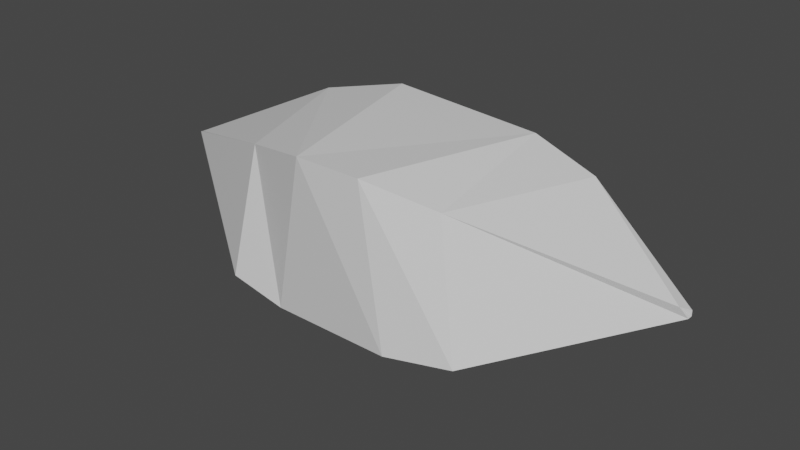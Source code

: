 # Source: DiamondProjectile.blend  (saved by Blender 2.82.7; exported with 4.5.12 LTS)
import bpy
from mathutils import Matrix  # noqa: F401  (used for matrix-valued properties, if any)

bpy.ops.wm.read_factory_settings(use_empty=True)
scene = bpy.context.scene
scene.name = 'Scene'

# ---- collections
col_collection = bpy.data.collections.new('Collection'); scene.collection.children.link(col_collection)

# ---- materials (node trees are filled in below, after node groups)
mat_material = bpy.data.materials.new('Material')
mat_material.alpha_threshold = 0.0
mat_material.use_transparent_shadow = False
mat_material.line_color = (0.0, 0.0, 0.0, 1.0)

# ---- material node trees
mat_material.use_nodes = True; mat_material.node_tree.nodes.clear()
_N = mat_material.node_tree.nodes; _L = mat_material.node_tree.links
n0 = _N.new('ShaderNodeOutputMaterial'); n0.name = 'Material Output'; n0.location = (300, 300)
n1 = _N.new('ShaderNodeBsdfPrincipled'); n1.name = 'Principled BSDF'; n1.location = (10, 300)
n1.distribution = 'GGX'
n1.subsurface_method = 'BURLEY'
n1.inputs[2].default_value = 0.4
n1.inputs[3].default_value = 1.45
n1.inputs[27].default_value = (0.0, 0.0, 0.0, 1.0)
n1.inputs[28].default_value = 1.0
_L.new(n1.outputs[0], n0.inputs[0])
n0.is_active_output = True

# ---- world
world_world = bpy.data.worlds.new('World'); scene.world = world_world
world_world.use_nodes = True; world_world.node_tree.nodes.clear()
_N = world_world.node_tree.nodes; _L = world_world.node_tree.links
n0 = _N.new('ShaderNodeOutputWorld'); n0.name = 'World Output'; n0.location = (300, 300)
n1 = _N.new('ShaderNodeBackground'); n1.name = 'Background'; n1.location = (10, 300)
n1.inputs[0].default_value = (0.05088, 0.05088, 0.05088, 1.0)
_L.new(n1.outputs[0], n0.inputs[0])
n0.is_active_output = True
world_world.color = (0.05088, 0.05088, 0.05088)
world_world.use_sun_shadow = False
world_world.sun_shadow_jitter_overblur = 0.0

# ---- meshes
me_cube = bpy.data.meshes.new('Cube')
me_cube.from_pydata([(0.7248, 0.6748, 0.6983), (1.045, 0.7866, -0.9322), (0.3112, -1.038, 0.7742), (0.537, -1.044, -0.6723), (-0.7629, 0.7628, 0.7545), (-0.9524, 0.6401, -0.8669), (-0.3112, -1.038, 0.7742), (-0.7328, -0.8933, -0.7958), (-2.616, -0.02474, 0.03746), (-1.592, 0.6969, -0.649), (-1.264, -0.9135, -0.6638), (-2.613, -0.04778, 0.04048), (-1.072, -0.7597, 0.5827), (-2.601, -0.05837, 0.07281), (-2.611, -0.02823, 0.06304), (-1.491, 0.5753, 0.5985), (1.38, 0.5417, 0.5491), (2.528, 0.02409, 0.02409), (2.528, 0.02409, -0.02409), (1.395, 0.6928, -0.7219), (2.472, -0.07738, 0.07738), (0.9033, -0.8048, 0.5934), (1.118, -0.9068, -0.6255), (2.528, -0.02409, -0.02409)], [], [(0, 4, 6, 2), (3, 2, 6, 7), (7, 6, 12, 10), (5, 1, 3, 7), (5, 4, 0, 1), (0, 2, 21, 16), (18, 17, 20, 23), (2, 3, 22, 21), (3, 1, 19, 22), (4, 5, 9, 15), (5, 7, 10, 9), (6, 4, 15, 12), (9, 10, 11, 8), (10, 12, 13, 11), (15, 9, 8, 14), (12, 15, 14, 13), (11, 13, 14, 8), (17, 18, 19, 16), (21, 22, 23, 20), (16, 21, 20, 17), (22, 19, 18, 23), (1, 0, 16, 19)])
_uv = me_cube.uv_layers.new(name='UVMap')
_uv.uv.foreach_set('vector', [0.625, 0.5, 0.875, 0.5, 0.875, 0.75, 0.625, 0.75, 0.375, 0.75, 0.625, 0.75, 0.625, 1.0, 0.375, 1.0, 0.375, 1.0, 0.625, 1.0, 0.625, 1.0, 0.375, 1.0, 0.125, 0.5, 0.375, 0.5, 0.375, 0.75, 0.125, 0.75, 0.375, 0.25, 0.625, 0.25, 0.625, 0.5, 0.375, 0.5, 0.625, 0.5, 0.625, 0.75, 0.625, 0.75, 0.625, 0.5, 0.497, 0.622, 0.503, 0.622, 0.503, 0.628, 0.497, 0.628, 0.625, 0.75, 0.375, 0.75, 0.375, 0.75, 0.625, 0.75, 0.375, 0.75, 0.375, 0.5, 0.375, 0.5, 0.375, 0.75, 0.625, 0.25, 0.375, 0.25, 0.375, 0.25, 0.625, 0.25, 0.125, 0.5, 0.125, 0.75, 0.125, 0.75, 0.125, 0.5, 0.875, 0.75, 0.875, 0.5, 0.875, 0.5, 0.875, 0.75, 0.125, 0.5, 0.125, 0.75, 0.125, 0.6263, 0.125, 0.6237, 0.375, 1.0, 0.625, 1.0, 0.5013, 1.0, 0.4987, 1.0, 0.625, 0.25, 0.375, 0.25, 0.4987, 0.1263, 0.5013, 0.1263, 0.875, 0.75, 0.875, 0.5, 0.875, 0.6237, 0.875, 0.6263, 0.4987, 0.1237, 0.5013, 0.1237, 0.5013, 0.1263, 0.4987, 0.1263, 0.503, 0.622, 0.497, 0.622, 0.375, 0.5, 0.625, 0.5, 0.625, 0.75, 0.375, 0.75, 0.497, 0.628, 0.503, 0.628, 0.625, 0.5, 0.625, 0.75, 0.503, 0.628, 0.503, 0.622, 0.375, 0.75, 0.375, 0.5, 0.497, 0.622, 0.497, 0.628, 0.375, 0.5, 0.625, 0.5, 0.625, 0.5, 0.375, 0.5])
me_cube.materials.append(mat_material)
me_cube.use_remesh_preserve_volume = False
me_cube.use_remesh_preserve_attributes = False
me_cube.use_mirror_vertex_groups = False
me_cube.update()

# ---- objects
ob_cube = bpy.data.objects.new('Cube', me_cube)

# ---- transforms, parenting, visibility, modifiers, constraints
ob_cube.location = (0.0, 0.0, 0.0)
ob_cube.lock_rotations_4d = False
ob_cube.empty_display_type = 'ARROWS'
ob_cube.lineart.crease_threshold = 0.0

# ---- collection membership
col_collection.objects.link(ob_cube)

# ---- scene / render settings (as saved in the file)
scene.frame_start = 1; scene.frame_end = 250; scene.frame_set(0)
scene.render.engine = 'BLENDER_EEVEE_NEXT'
scene.cycles.use_denoising = False
scene.cycles.samples = 128
scene.cycles.sampling_pattern = 'TABULATED_SOBOL'
scene.cycles.use_adaptive_sampling = False
scene.cycles.use_light_tree = False
scene.view_settings.view_transform = 'Filmic'
bpy.context.view_layer.update()

# ---- added for rendering (the .blend has no active camera and no usable light): camera, sun
cam_auto = bpy.data.cameras.new('AutoCamera')
cam_auto.lens = 50.0
cam_auto.sensor_width = 36.0
cam_auto.clip_end = 1000.0
ob_auto_camera = bpy.data.objects.new('AutoCamera', cam_auto)
scene.collection.objects.link(ob_auto_camera)
ob_auto_camera.location = (5.2483, -6.47972, 4.15497)
ob_auto_camera.rotation_euler = (1.09748, -7.21219e-08, 0.694738)
scene.camera = ob_auto_camera
light_auto_sun = bpy.data.lights.new('AutoSun', 'SUN')
light_auto_sun.energy = 3.0
light_auto_sun.angle = 0.0523599
ob_auto_sun = bpy.data.objects.new('AutoSun', light_auto_sun)
scene.collection.objects.link(ob_auto_sun)
ob_auto_sun.rotation_euler = (0.872665, 0.174533, 0.523599)
bpy.context.view_layer.update()
